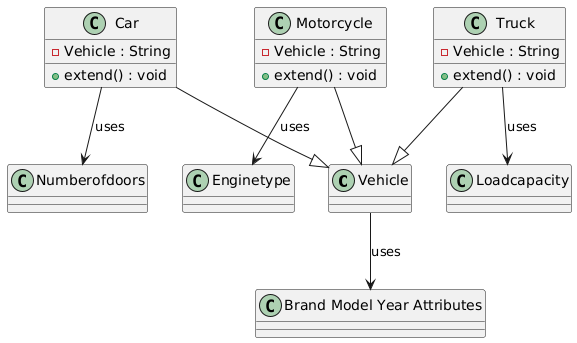

The diagram above was rendered by PlantUML. Its source (embedded in the PNG):
@startuml
class "Vehicle" as Vehicle {
}

class "Brand Model Year Attributes" as Brand_Model_Year_Attributes {
}

class "Car" as Car {
  -Vehicle : String
  +extend() : void
}

class "Numberofdoors" as Numberofdoors {
}

class "Motorcycle" as Motorcycle {
  -Vehicle : String
  +extend() : void
}

class "Enginetype" as Enginetype {
}

class "Truck" as Truck {
  -Vehicle : String
  +extend() : void
}

class "Loadcapacity" as Loadcapacity {
}

Vehicle --> Brand_Model_Year_Attributes : uses
Car --|> Vehicle
Car --> Numberofdoors : uses
Motorcycle --|> Vehicle
Motorcycle --> Enginetype : uses
Truck --|> Vehicle
Truck --> Loadcapacity : uses
@enduml